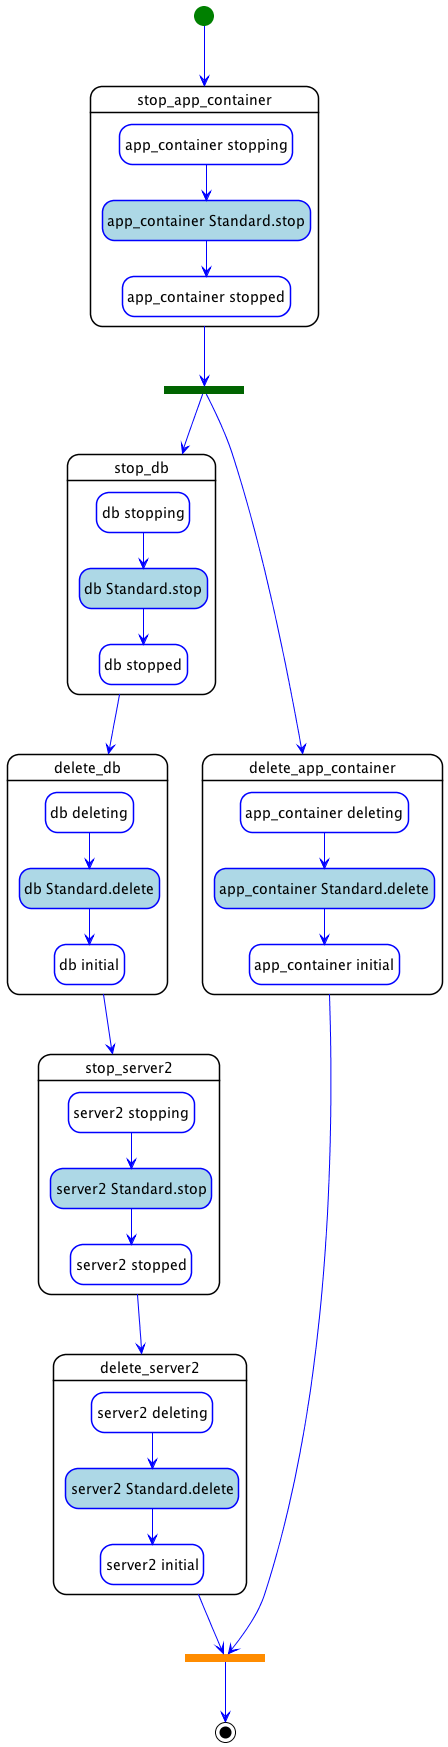

The diagram above was rendered by PlantUML. Its source (embedded in the PNG):
@startuml
hide empty description
skinparam shadowing false
skinparam state {
  ArrowColor blue
  BorderColor blue
  EndColor black
  StartColor green
  BackGroundColor<< step >> white
  BorderColor<< step >> black
  BackGroundColor<< delegate >> lightgrey
  BackGroundColor<< set_state >> white
  BackGroundColor<< call_operation >> lightblue
  BackGroundColor<< inline >> white
}
skinparam ActivityBarColor<<fork>> DarkGreen
skinparam ActivityBarColor<<join>> DarkOrange

state "stop_db" as step_parallel_undeploy_stop_db << step >> {
  state "db stopping" as step_parallel_undeploy_stop_db_db_stopping << set_state >>
  state "db Standard.stop" as step_parallel_undeploy_stop_db_db_Standard.stop << call_operation >>
  state "db stopped" as step_parallel_undeploy_stop_db_db_stopped << set_state >>
  step_parallel_undeploy_stop_db_db_stopping --> step_parallel_undeploy_stop_db_db_Standard.stop
  step_parallel_undeploy_stop_db_db_Standard.stop --> step_parallel_undeploy_stop_db_db_stopped
}
state "delete_db" as step_parallel_undeploy_delete_db << step >> {
  state "db deleting" as step_parallel_undeploy_delete_db_db_deleting << set_state >>
  state "db Standard.delete" as step_parallel_undeploy_delete_db_db_Standard.delete << call_operation >>
  state "db initial" as step_parallel_undeploy_delete_db_db_initial << set_state >>
  step_parallel_undeploy_delete_db_db_deleting --> step_parallel_undeploy_delete_db_db_Standard.delete
  step_parallel_undeploy_delete_db_db_Standard.delete --> step_parallel_undeploy_delete_db_db_initial
}
state "stop_app_container" as step_parallel_undeploy_stop_app_container << step >> {
  state "app_container stopping" as step_parallel_undeploy_stop_app_container_app_container_stopping << set_state >>
  state "app_container Standard.stop" as step_parallel_undeploy_stop_app_container_app_container_Standard.stop << call_operation >>
  state "app_container stopped" as step_parallel_undeploy_stop_app_container_app_container_stopped << set_state >>
  step_parallel_undeploy_stop_app_container_app_container_stopping --> step_parallel_undeploy_stop_app_container_app_container_Standard.stop
  step_parallel_undeploy_stop_app_container_app_container_Standard.stop --> step_parallel_undeploy_stop_app_container_app_container_stopped
}
state "delete_app_container" as step_parallel_undeploy_delete_app_container << step >> {
  state "app_container deleting" as step_parallel_undeploy_delete_app_container_app_container_deleting << set_state >>
  state "app_container Standard.delete" as step_parallel_undeploy_delete_app_container_app_container_Standard.delete << call_operation >>
  state "app_container initial" as step_parallel_undeploy_delete_app_container_app_container_initial << set_state >>
  step_parallel_undeploy_delete_app_container_app_container_deleting --> step_parallel_undeploy_delete_app_container_app_container_Standard.delete
  step_parallel_undeploy_delete_app_container_app_container_Standard.delete --> step_parallel_undeploy_delete_app_container_app_container_initial
}
state "stop_server2" as step_parallel_undeploy_stop_server2 << step >> {
  state "server2 stopping" as step_parallel_undeploy_stop_server2_server2_stopping << set_state >>
  state "server2 Standard.stop" as step_parallel_undeploy_stop_server2_server2_Standard.stop << call_operation >>
  state "server2 stopped" as step_parallel_undeploy_stop_server2_server2_stopped << set_state >>
  step_parallel_undeploy_stop_server2_server2_stopping --> step_parallel_undeploy_stop_server2_server2_Standard.stop
  step_parallel_undeploy_stop_server2_server2_Standard.stop --> step_parallel_undeploy_stop_server2_server2_stopped
}
state "delete_server2" as step_parallel_undeploy_delete_server2 << step >> {
  state "server2 deleting" as step_parallel_undeploy_delete_server2_server2_deleting << set_state >>
  state "server2 Standard.delete" as step_parallel_undeploy_delete_server2_server2_Standard.delete << call_operation >>
  state "server2 initial" as step_parallel_undeploy_delete_server2_server2_initial << set_state >>
  step_parallel_undeploy_delete_server2_server2_deleting --> step_parallel_undeploy_delete_server2_server2_Standard.delete
  step_parallel_undeploy_delete_server2_server2_Standard.delete --> step_parallel_undeploy_delete_server2_server2_initial
}
step_parallel_undeploy_stop_db --> step_parallel_undeploy_delete_db
step_parallel_undeploy_delete_db --> step_parallel_undeploy_stop_server2
state step_parallel_undeploy_stop_app_container_fork <<fork>>
step_parallel_undeploy_stop_app_container --> step_parallel_undeploy_stop_app_container_fork
step_parallel_undeploy_stop_app_container_fork --> step_parallel_undeploy_delete_app_container
step_parallel_undeploy_stop_app_container_fork --> step_parallel_undeploy_stop_db
step_parallel_undeploy_stop_server2 --> step_parallel_undeploy_delete_server2
[*] --> step_parallel_undeploy_stop_app_container
state parallel_undeploy_join <<join>>
parallel_undeploy_join --> [*]
step_parallel_undeploy_delete_app_container --> parallel_undeploy_join
step_parallel_undeploy_delete_server2 --> parallel_undeploy_join
@enduml